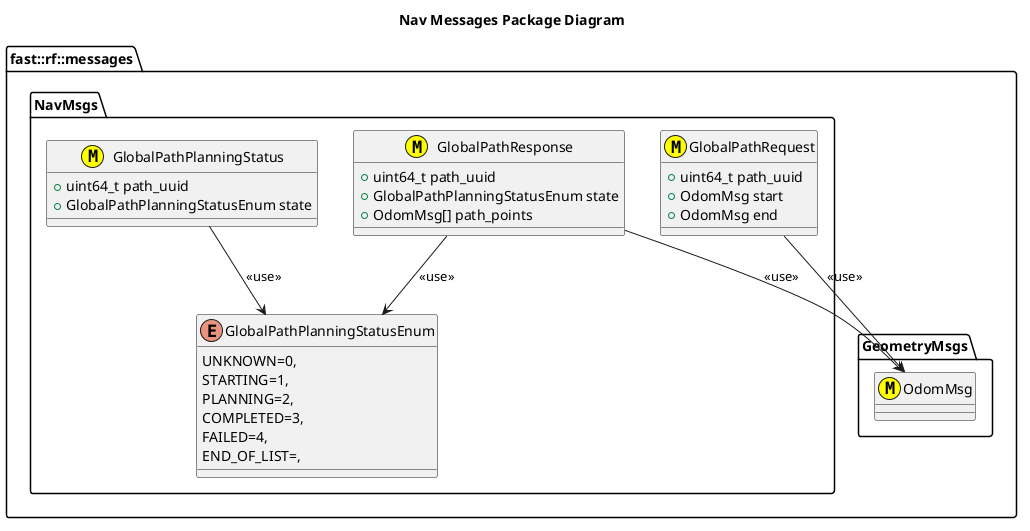

The diagram above was rendered by PlantUML. Its source (embedded in the PNG):
@startuml
title Nav Messages Package Diagram

namespace fast::rf::messages {
  namespace GeometryMsgs {
    class OdomMsg <<(M,#FFFF00)>>
  }
  namespace NavMsgs  {
    class GlobalPathRequest <<(M,#FFFF00)>> {
      +uint64_t path_uuid
      +OdomMsg start
      +OdomMsg end

    }
    enum GlobalPathPlanningStatusEnum
    {
      UNKNOWN=0,
      STARTING=1,
      PLANNING=2,
      COMPLETED=3,
      FAILED=4,
      END_OF_LIST=,

    }
    GlobalPathRequest --> OdomMsg: <<use>>
    class GlobalPathResponse <<(M,#FFFF00)>> {
      +uint64_t path_uuid
      +GlobalPathPlanningStatusEnum state
      +OdomMsg[] path_points
    }
    GlobalPathResponse --> OdomMsg: <<use>>
    GlobalPathResponse --> GlobalPathPlanningStatusEnum: <<use>>
    class GlobalPathPlanningStatus <<(M,#FFFF00)>> {
      +uint64_t path_uuid
      +GlobalPathPlanningStatusEnum state
    }
    GlobalPathPlanningStatus --> GlobalPathPlanningStatusEnum: <<use>>
  }
}
@enduml